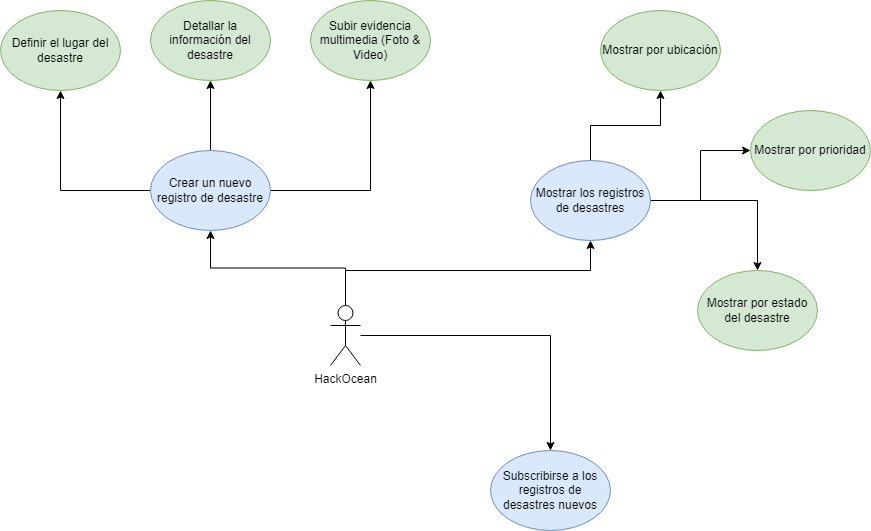

The diagram above was exported from draw.io. Its source (the exported page's mxGraphModel, read from the mxfile embedded in the PNG):
<mxGraphModel dx="782" dy="460" grid="1" gridSize="10" guides="1" tooltips="1" connect="1" arrows="1" fold="1" page="1" pageScale="1" pageWidth="827" pageHeight="1169" math="0" shadow="0">
  <root>
    <mxCell id="0" />
    <mxCell id="1" parent="0" />
    <mxCell id="1p00xP8WnSF0Y-Q7pV3e-2" style="edgeStyle=orthogonalEdgeStyle;rounded=0;orthogonalLoop=1;jettySize=auto;html=1;exitX=0.5;exitY=0;exitDx=0;exitDy=0;exitPerimeter=0;fontSize=24;" parent="1" source="DslLIO6aqMQ89ZIK2NQU-4" target="1p00xP8WnSF0Y-Q7pV3e-1" edge="1">
      <mxGeometry relative="1" as="geometry" />
    </mxCell>
    <mxCell id="1p00xP8WnSF0Y-Q7pV3e-6" style="edgeStyle=orthogonalEdgeStyle;rounded=0;orthogonalLoop=1;jettySize=auto;html=1;fontSize=24;" parent="1" source="DslLIO6aqMQ89ZIK2NQU-4" target="DslLIO6aqMQ89ZIK2NQU-8" edge="1">
      <mxGeometry relative="1" as="geometry">
        <Array as="points">
          <mxPoint x="475" y="520" />
          <mxPoint x="720" y="520" />
        </Array>
      </mxGeometry>
    </mxCell>
    <mxCell id="1p00xP8WnSF0Y-Q7pV3e-14" style="edgeStyle=orthogonalEdgeStyle;rounded=0;orthogonalLoop=1;jettySize=auto;html=1;fontSize=24;" parent="1" source="DslLIO6aqMQ89ZIK2NQU-4" target="1p00xP8WnSF0Y-Q7pV3e-13" edge="1">
      <mxGeometry relative="1" as="geometry" />
    </mxCell>
    <mxCell id="DslLIO6aqMQ89ZIK2NQU-4" value="HackOcean" style="shape=umlActor;verticalLabelPosition=bottom;verticalAlign=top;html=1;outlineConnect=0;" parent="1" vertex="1">
      <mxGeometry x="460" y="555" width="30" height="60" as="geometry" />
    </mxCell>
    <mxCell id="DslLIO6aqMQ89ZIK2NQU-5" value="Subir evidencia multimedia (Foto &amp;amp; Video)" style="ellipse;whiteSpace=wrap;html=1;fillColor=#d5e8d4;strokeColor=#82b366;" parent="1" vertex="1">
      <mxGeometry x="440" y="250" width="120" height="80" as="geometry" />
    </mxCell>
    <mxCell id="DslLIO6aqMQ89ZIK2NQU-6" value="Detallar la información del desastre" style="ellipse;whiteSpace=wrap;html=1;fillColor=#d5e8d4;strokeColor=#82b366;" parent="1" vertex="1">
      <mxGeometry x="280" y="250" width="120" height="80" as="geometry" />
    </mxCell>
    <mxCell id="DslLIO6aqMQ89ZIK2NQU-7" value="Definir el lugar del desastre" style="ellipse;whiteSpace=wrap;html=1;fillColor=#d5e8d4;strokeColor=#82b366;" parent="1" vertex="1">
      <mxGeometry x="130" y="260" width="120" height="80" as="geometry" />
    </mxCell>
    <mxCell id="1p00xP8WnSF0Y-Q7pV3e-10" style="edgeStyle=orthogonalEdgeStyle;rounded=0;orthogonalLoop=1;jettySize=auto;html=1;fontSize=24;" parent="1" source="DslLIO6aqMQ89ZIK2NQU-8" target="1p00xP8WnSF0Y-Q7pV3e-7" edge="1">
      <mxGeometry relative="1" as="geometry" />
    </mxCell>
    <mxCell id="1p00xP8WnSF0Y-Q7pV3e-11" style="edgeStyle=orthogonalEdgeStyle;rounded=0;orthogonalLoop=1;jettySize=auto;html=1;fontSize=24;" parent="1" source="DslLIO6aqMQ89ZIK2NQU-8" target="1p00xP8WnSF0Y-Q7pV3e-8" edge="1">
      <mxGeometry relative="1" as="geometry" />
    </mxCell>
    <mxCell id="1p00xP8WnSF0Y-Q7pV3e-12" style="edgeStyle=orthogonalEdgeStyle;rounded=0;orthogonalLoop=1;jettySize=auto;html=1;fontSize=24;" parent="1" source="DslLIO6aqMQ89ZIK2NQU-8" target="1p00xP8WnSF0Y-Q7pV3e-9" edge="1">
      <mxGeometry relative="1" as="geometry" />
    </mxCell>
    <mxCell id="DslLIO6aqMQ89ZIK2NQU-8" value="Mostrar los registros de desastres" style="ellipse;whiteSpace=wrap;html=1;fillColor=#dae8fc;strokeColor=#6c8ebf;" parent="1" vertex="1">
      <mxGeometry x="660" y="410" width="120" height="80" as="geometry" />
    </mxCell>
    <mxCell id="1p00xP8WnSF0Y-Q7pV3e-3" style="edgeStyle=orthogonalEdgeStyle;rounded=0;orthogonalLoop=1;jettySize=auto;html=1;fontSize=24;" parent="1" source="1p00xP8WnSF0Y-Q7pV3e-1" target="DslLIO6aqMQ89ZIK2NQU-7" edge="1">
      <mxGeometry relative="1" as="geometry" />
    </mxCell>
    <mxCell id="1p00xP8WnSF0Y-Q7pV3e-4" style="edgeStyle=orthogonalEdgeStyle;rounded=0;orthogonalLoop=1;jettySize=auto;html=1;fontSize=24;" parent="1" source="1p00xP8WnSF0Y-Q7pV3e-1" target="DslLIO6aqMQ89ZIK2NQU-6" edge="1">
      <mxGeometry relative="1" as="geometry" />
    </mxCell>
    <mxCell id="1p00xP8WnSF0Y-Q7pV3e-5" style="edgeStyle=orthogonalEdgeStyle;rounded=0;orthogonalLoop=1;jettySize=auto;html=1;fontSize=24;" parent="1" source="1p00xP8WnSF0Y-Q7pV3e-1" target="DslLIO6aqMQ89ZIK2NQU-5" edge="1">
      <mxGeometry relative="1" as="geometry" />
    </mxCell>
    <mxCell id="1p00xP8WnSF0Y-Q7pV3e-1" value="Crear un nuevo registro de desastre" style="ellipse;whiteSpace=wrap;html=1;fillColor=#dae8fc;strokeColor=#6c8ebf;" parent="1" vertex="1">
      <mxGeometry x="280" y="400" width="120" height="80" as="geometry" />
    </mxCell>
    <mxCell id="1p00xP8WnSF0Y-Q7pV3e-7" value="Mostrar por ubicación" style="ellipse;whiteSpace=wrap;html=1;fillColor=#d5e8d4;strokeColor=#82b366;" parent="1" vertex="1">
      <mxGeometry x="730" y="260" width="120" height="80" as="geometry" />
    </mxCell>
    <mxCell id="1p00xP8WnSF0Y-Q7pV3e-8" value="Mostrar por prioridad" style="ellipse;whiteSpace=wrap;html=1;fillColor=#d5e8d4;strokeColor=#82b366;" parent="1" vertex="1">
      <mxGeometry x="880" y="360" width="120" height="80" as="geometry" />
    </mxCell>
    <mxCell id="1p00xP8WnSF0Y-Q7pV3e-9" value="Mostrar por estado del desastre" style="ellipse;whiteSpace=wrap;html=1;fillColor=#d5e8d4;strokeColor=#82b366;" parent="1" vertex="1">
      <mxGeometry x="827" y="520" width="120" height="80" as="geometry" />
    </mxCell>
    <mxCell id="1p00xP8WnSF0Y-Q7pV3e-13" value="Subscribirse a los registros de desastres nuevos" style="ellipse;whiteSpace=wrap;html=1;fillColor=#dae8fc;strokeColor=#6c8ebf;" parent="1" vertex="1">
      <mxGeometry x="620" y="700" width="120" height="80" as="geometry" />
    </mxCell>
  </root>
</mxGraphModel>